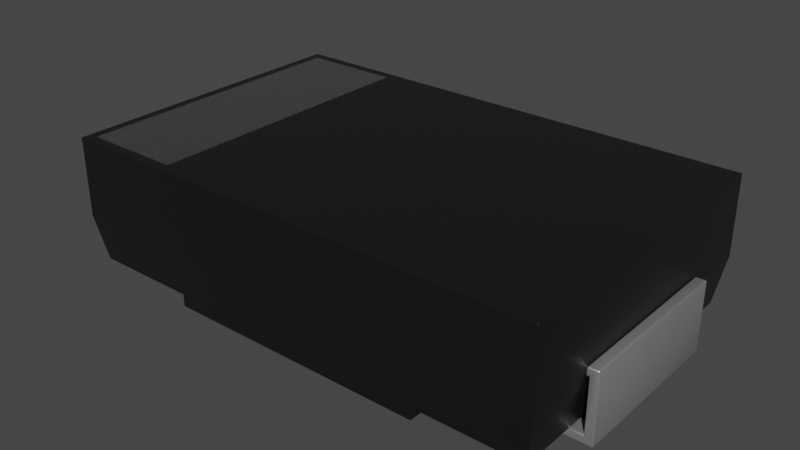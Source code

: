 # Source: C_Pol_Panasonic-GX-2917.blend  (saved by Blender 3.2.14; exported with 4.5.12 LTS)
import bpy
from mathutils import Matrix  # noqa: F401  (used for matrix-valued properties, if any)

bpy.ops.wm.read_factory_settings(use_empty=True)
scene = bpy.context.scene
scene.name = 'Scene'

# ---- collections
col_collection = bpy.data.collections.new('Collection'); scene.collection.children.link(col_collection)

# ---- materials (node trees are filled in below, after node groups)
mat_plastic_chip = bpy.data.materials.new('plastic_chip')
mat_plastic_chip.preview_render_type = 'CUBE'
mat_black_markings = bpy.data.materials.new('black_markings')
mat_black_markings.preview_render_type = 'FLAT'
mat_metal_pins = bpy.data.materials.new('metal_pins')
mat_metal_pins.preview_render_type = 'CUBE'

# ---- node groups
ng_auto_smooth = bpy.data.node_groups.new('Auto Smooth', 'GeometryNodeTree')
_s = ng_auto_smooth.interface.new_socket(name='Geometry', in_out='OUTPUT', socket_type='NodeSocketGeometry')
_s = ng_auto_smooth.interface.new_socket(name='Geometry', in_out='INPUT', socket_type='NodeSocketGeometry')
_s = ng_auto_smooth.interface.new_socket(name='Angle', in_out='INPUT', socket_type='NodeSocketFloat')
_s.subtype = 'ANGLE'
_s.min_value = 0.0
_s.max_value = 3.142
ng_auto_smooth.is_modifier = True
_N = ng_auto_smooth.nodes; _L = ng_auto_smooth.links
n0 = _N.new('NodeGroupOutput'); n0.name = 'Group Output'; n0.location = (480, -100)
n1 = _N.new('NodeGroupInput'); n1.name = 'Group Input'; n1.location = (-420, -300)
n2 = _N.new('NodeGroupInput'); n2.name = 'Group Input.001'; n2.location = (-60, -100)
n3 = _N.new('GeometryNodeSetShadeSmooth'); n3.name = 'Set Shade Smooth'; n3.location = (120, -100)
n3.domain = 'EDGE'
n4 = _N.new('GeometryNodeSetShadeSmooth'); n4.name = 'Set Shade Smooth.001'; n4.location = (300, -100)
n5 = _N.new('GeometryNodeInputMeshEdgeAngle'); n5.name = 'Edge Angle'; n5.location = (-420, -220)
n6 = _N.new('GeometryNodeInputEdgeSmooth'); n6.name = 'Is Edge Smooth'; n6.location = (-60, -160)
n7 = _N.new('GeometryNodeInputShadeSmooth'); n7.name = 'Is Face Smooth'; n7.location = (-240, -340)
n8 = _N.new('FunctionNodeBooleanMath'); n8.name = 'Boolean Math'; n8.location = (-60, -220)
n9 = _N.new('FunctionNodeCompare'); n9.name = 'Compare'; n9.location = (-240, -180)
n9.operation = 'LESS_EQUAL'
_L.new(n5.outputs[0], n9.inputs[0])
_L.new(n4.outputs[0], n0.inputs[0])
_L.new(n1.outputs[1], n9.inputs[1])
_L.new(n9.outputs[0], n8.inputs[0])
_L.new(n7.outputs[0], n8.inputs[1])
_L.new(n2.outputs[0], n3.inputs[0])
_L.new(n6.outputs[0], n3.inputs[1])
_L.new(n3.outputs[0], n4.inputs[0])
_L.new(n8.outputs[0], n3.inputs[2])
n0.is_active_output = True

# ---- material node trees
mat_plastic_chip.use_nodes = True; mat_plastic_chip.node_tree.nodes.clear()
_N = mat_plastic_chip.node_tree.nodes; _L = mat_plastic_chip.node_tree.links
n0 = _N.new('ShaderNodeBsdfPrincipled'); n0.name = 'Principled BSDF'; n0.location = (10, 300)
n0.distribution = 'GGX'
n0.subsurface_method = 'BURLEY'
n0.inputs[0].default_value = (0.009312, 0.009312, 0.009312, 1.0)
n0.inputs[1].default_value = 0.1372
n0.inputs[2].default_value = 0.3706
n0.inputs[3].default_value = 1.45
n0.inputs[27].default_value = (0.0, 0.0, 0.0, 1.0)
n0.inputs[28].default_value = 1.0
n1 = _N.new('ShaderNodeOutputMaterial'); n1.name = 'Material Output'; n1.location = (300, 300)
n2 = _N.new('ShaderNodeTexNoise'); n2.name = 'Noise Texture'; n2.location = (-893, 54)
n2.inputs[2].default_value = 200.0
n2.inputs[3].default_value = 3.6
n2.inputs[4].default_value = 0.8375
n3 = _N.new('ShaderNodeBump'); n3.name = 'Bump'; n3.location = (-604, -53)
n3.inputs[0].default_value = 0.08
n3.inputs[1].default_value = 1.0
n3.inputs[2].default_value = 1.0
_L.new(n0.outputs[0], n1.inputs[0])
_L.new(n2.outputs[0], n3.inputs[3])
_L.new(n3.outputs[0], n0.inputs[5])
n1.is_active_output = True
mat_black_markings.use_nodes = True; mat_black_markings.node_tree.nodes.clear()
_N = mat_black_markings.node_tree.nodes; _L = mat_black_markings.node_tree.links
n0 = _N.new('ShaderNodeMapping'); n0.name = 'Mapping'; n0.location = (-1010, 265)
n0.inputs[3].default_value = (3.0, 1.0, 1.0)
n1 = _N.new('ShaderNodeBsdfPrincipled'); n1.name = 'Principled BSDF'; n1.location = (-34, 272)
n1.distribution = 'GGX'
n1.subsurface_method = 'BURLEY'
n1.inputs[1].default_value = 0.02
n1.inputs[2].default_value = 0.4636
n1.inputs[3].default_value = 1.4
n1.inputs[8].default_value = 1.0
n1.inputs[10].default_value = 0.3682
n1.inputs[13].default_value = 0.6591
n1.inputs[18].default_value = 0.2318
n1.inputs[20].default_value = 0.6709
n1.inputs[24].default_value = 0.1191
n1.inputs[27].default_value = (0.0, 0.0, 0.0, 1.0)
n1.inputs[28].default_value = 1.0
n2 = _N.new('ShaderNodeOutputMaterial'); n2.name = 'Material Output'; n2.location = (300, 300)
n3 = _N.new('ShaderNodeTexNoise'); n3.name = 'Noise Texture'; n3.location = (-662, 176)
n3.inputs[2].default_value = 88.0
n3.inputs[3].default_value = 10.8
n3.inputs[4].default_value = 0.9167
n3.inputs[8].default_value = 1.6
n4 = _N.new('ShaderNodeTexCoord'); n4.name = 'Texture Coordinate'; n4.location = (-1250, 180)
n5 = _N.new('ShaderNodeBump'); n5.name = 'Bump'; n5.location = (-376, -99)
n5.inputs[0].default_value = 0.05
n5.inputs[1].default_value = 1.0
n5.inputs[2].default_value = 1.0
n6 = _N.new('ShaderNodeValToRGB'); n6.name = 'ColorRamp'; n6.location = (-354, 186)
while len(n6.color_ramp.elements) > 1: n6.color_ramp.elements.remove(n6.color_ramp.elements[-1])
n6.color_ramp.elements[0].position = 0.0; n6.color_ramp.elements[0].color = (0.0, 0.0, 0.0, 1.0)
_e = n6.color_ramp.elements.new(1.0); _e.color = (0.0, 0.0, 0.0, 1.0)
n7 = _N.new('ShaderNodeMix'); n7.name = 'Mix'; n7.location = (-204, 152)
n7.data_type = 'RGBA'
n7.inputs[0].default_value = 0.3682
n7.inputs[7].default_value = (0.03754, 0.03754, 0.03754, 1.0)
_L.new(n3.outputs[0], n6.inputs[0])
_L.new(n1.outputs[0], n2.inputs[0])
_L.new(n4.outputs[2], n0.inputs[0])
_L.new(n0.outputs[0], n3.inputs[0])
_L.new(n3.outputs[0], n5.inputs[3])
_L.new(n5.outputs[0], n1.inputs[5])
_L.new(n6.outputs[0], n7.inputs[6])
_L.new(n7.outputs[2], n1.inputs[0])
n2.is_active_output = True
mat_metal_pins.use_nodes = True; mat_metal_pins.node_tree.nodes.clear()
_N = mat_metal_pins.node_tree.nodes; _L = mat_metal_pins.node_tree.links
n0 = _N.new('ShaderNodeMapping'); n0.name = 'Mapping'; n0.location = (-1447, -91)
n0.inputs[3].default_value = (4.8, 1.2, 1.1)
n1 = _N.new('ShaderNodeBsdfPrincipled'); n1.name = 'Principled BSDF'; n1.location = (-560, 254)
n1.distribution = 'GGX'
n1.subsurface_method = 'BURLEY'
n1.inputs[1].default_value = 0.7818
n1.inputs[2].default_value = 0.2886
n1.inputs[3].default_value = 1.45
n1.inputs[13].default_value = 0.0
n1.inputs[27].default_value = (0.0, 0.0, 0.0, 1.0)
n1.inputs[28].default_value = 1.0
n2 = _N.new('ShaderNodeOutputMaterial'); n2.name = 'Material Output.002'; n2.location = (-205, 253)
n2.width = 213
n3 = _N.new('ShaderNodeTexNoise'); n3.name = 'Noise Texture.002'; n3.location = (-1228, -73)
n3.inputs[2].default_value = 0.1
n3.inputs[3].default_value = 7.0
n3.inputs[4].default_value = 0.6
n3.inputs[8].default_value = 0.4
n4 = _N.new('ShaderNodeTexCoord'); n4.name = 'Texture Coordinate'; n4.location = (-1636, -116)
n5 = _N.new('ShaderNodeMix'); n5.name = 'Mix.001'; n5.location = (-921, 45)
n5.data_type = 'RGBA'
n5.inputs[6].default_value = (0.9398, 0.9547, 1.0, 1.0)
n5.inputs[7].default_value = (0.13, 0.1259, 0.1359, 1.0)
n6 = _N.new('ShaderNodeBump'); n6.name = 'Bump.001'; n6.location = (-1001, -227)
n6.inputs[0].default_value = 0.05
n6.inputs[1].default_value = 0.01
n6.inputs[2].default_value = 1.0
_L.new(n1.outputs[0], n2.inputs[0])
_L.new(n3.outputs[0], n6.inputs[3])
_L.new(n0.outputs[0], n3.inputs[0])
_L.new(n3.outputs[0], n5.inputs[0])
_L.new(n4.outputs[3], n0.inputs[0])
_L.new(n5.outputs[2], n1.inputs[0])
_L.new(n6.outputs[0], n1.inputs[5])
n2.is_active_output = True

# ---- world
world_world = bpy.data.worlds.new('World'); scene.world = world_world
world_world.use_nodes = True; world_world.node_tree.nodes.clear()
_N = world_world.node_tree.nodes; _L = world_world.node_tree.links
n0 = _N.new('ShaderNodeOutputWorld'); n0.name = 'World Output'; n0.location = (300, 300)
n1 = _N.new('ShaderNodeBackground'); n1.name = 'Background'; n1.location = (10, 300)
n1.inputs[0].default_value = (0.05088, 0.05088, 0.05088, 1.0)
_L.new(n1.outputs[0], n0.inputs[0])
n0.is_active_output = True
world_world.color = (0.05088, 0.05088, 0.05088)
world_world.use_sun_shadow = False
world_world.sun_shadow_jitter_overblur = 0.0

# ---- meshes
me_shape_9_indexedfaceset_001 = bpy.data.meshes.new('SHAPE_9_IndexedFaceSet.001')
me_shape_9_indexedfaceset_001.from_pydata([(-1.413, 0.885, 0.3402), (1.413, 0.885, 0.7902), (-0.791, 0.8283, 0.7904), (-1.356, 0.8283, 0.7904), (-0.791, -0.8284, 0.7904), (-1.356, -0.8284, 0.7904), (1.413, 0.885, 0.3402), (-1.413, -0.8851, 0.3402), (-1.413, -0.8851, 0.7902), (-1.413, 0.885, 0.7902), (1.413, -0.8851, 0.7902), (1.368, -0.8406, 0.07008), (-1.368, 0.8405, 0.07008), (1.413, -0.8851, 0.3402), (0.7606, -0.8406, 0.0), (-0.7606, -0.8406, 0.07008), (-0.7606, 0.8405, 0.07008), (-0.7606, 0.8405, 0.0), (-0.7606, -0.8406, 0.0), (-1.368, -0.8406, 0.07008), (1.368, 0.8405, 0.07008), (0.7606, -0.8406, 0.07008), (0.7606, 0.8405, 0.0), (0.7606, 0.8405, 0.07008), (1.475, 0.4901, 0.3949), (1.425, -0.4902, 0.05), (1.475, 0.4901, 0.0), (1.413, 0.4901, 0.3949), (1.425, 0.4901, 0.05), (1.425, -0.4902, 0.3449), (1.425, 0.4901, 0.3449), (1.475, -0.4902, 0.0), (0.8449, 0.4901, 0.0), (0.8449, 0.4901, 0.05), (1.413, 0.4901, 0.3449), (0.8449, -0.4902, 0.0), (1.475, -0.4902, 0.3949), (1.413, -0.4902, 0.3949), (1.413, -0.4902, 0.3449), (0.8449, -0.4902, 0.05), (-1.475, 0.4901, 0.3949), (-1.425, -0.4902, 0.05), (-1.475, 0.4901, 0.0), (-1.413, 0.4901, 0.3449), (-1.413, -0.4902, 0.3449), (-1.413, 0.4901, 0.3949), (-1.413, -0.4902, 0.3949), (-0.8449, -0.4902, 0.0), (-1.425, 0.4901, 0.05), (-1.425, 0.4901, 0.3449), (-1.425, -0.4902, 0.3449), (-0.8449, 0.4901, 0.0), (-1.475, -0.4902, 0.0), (-0.8449, -0.4902, 0.05), (-1.475, -0.4902, 0.3949), (-0.8449, 0.4901, 0.05)], [], [(1, 6, 0), (1, 0, 9), (2, 4, 5), (2, 5, 3), (9, 8, 10), (9, 10, 1), (10, 13, 6), (10, 6, 1), (9, 0, 7), (9, 7, 8), (8, 7, 13), (8, 13, 10), (13, 20, 6), (13, 11, 20), (16, 12, 0), (6, 20, 23), (0, 6, 23), (0, 23, 16), (0, 19, 7), (0, 12, 19), (21, 11, 13), (7, 19, 15), (13, 7, 15), (13, 15, 21), (21, 14, 22), (21, 22, 23), (16, 17, 18), (16, 18, 15), (22, 14, 18), (22, 18, 17), (16, 15, 19), (16, 19, 12), (20, 11, 21), (20, 21, 23), (15, 18, 14), (15, 14, 21), (23, 22, 17), (23, 17, 16), (27, 37, 36), (27, 36, 24), (33, 39, 25), (33, 25, 28), (36, 31, 26), (36, 26, 24), (27, 34, 38), (27, 38, 37), (33, 32, 35), (33, 35, 39), (30, 28, 25), (30, 25, 29), (30, 29, 38), (30, 38, 34), (26, 31, 35), (26, 35, 32), (28, 26, 32), (28, 32, 33), (27, 30, 34), (24, 28, 30), (24, 26, 28), (24, 30, 27), (36, 29, 25), (36, 25, 31), (37, 38, 29), (37, 29, 36), (35, 31, 25), (39, 35, 25), (40, 54, 46), (40, 46, 45), (48, 41, 53), (48, 53, 55), (40, 42, 52), (40, 52, 54), (46, 44, 43), (46, 43, 45), (53, 47, 51), (53, 51, 55), (50, 41, 48), (50, 48, 49), (43, 44, 50), (43, 50, 49), (51, 47, 52), (51, 52, 42), (41, 52, 47), (41, 47, 53), (46, 50, 44), (54, 41, 50), (54, 52, 41), (54, 50, 46), (40, 49, 48), (40, 48, 42), (45, 43, 49), (45, 49, 40), (51, 42, 48), (55, 51, 48)])
me_shape_9_indexedfaceset_001.polygons.foreach_set('use_smooth', [True] * 94)
me_shape_9_indexedfaceset_001.polygons.foreach_set('material_index', [0, 0, 1, 1, 0, 0, 0, 0, 0, 0, 0, 0, 0, 0, 0, 0, 0, 0, 0, 0, 0, 0, 0, 0, 0, 0, 0, 0, 0, 0, 0, 0, 0, 0, 0, 0, 0, 0, 2, 2, 2, 2, 2, 2, 2, 2, 2, 2, 2, 2, 2, 2, 2, 2, 2, 2, 2, 2, 2, 2, 2, 2, 2, 2, 2, 2, 2, 2, 2, 2, 2, 2, 2, 2, 2, 2, 2, 2, 2, 2, 2, 2, 2, 2, 2, 2, 2, 2, 2, 2, 2, 2, 2, 2])
_uv = me_shape_9_indexedfaceset_001.uv_layers.new(name='UVMap')
_uv.uv.foreach_set('vector', [1.0, 1.0, 1.0, 0.0, 0.0, 0.0, 1.0, 1.0, 0.0, 0.0, 0.0, 1.0, 1.0, 1.0, 0.0, 1.0, 0.0, 0.0, 1.0, 1.0, 0.0, 0.0, 1.0, 0.0, 0.0, 1.0, 0.0, 0.0, 1.0, 0.0, 0.0, 1.0, 1.0, 0.0, 1.0, 1.0, 0.0, 1.0, 0.0, 0.0, 1.0, 0.0, 0.0, 1.0, 1.0, 0.0, 1.0, 1.0, 1.0, 1.0, 1.0, 0.0, 0.0, 0.0, 1.0, 1.0, 0.0, 0.0, 0.0, 1.0, 0.0, 1.0, 0.0, 0.0, 1.0, 0.0, 0.0, 1.0, 1.0, 0.0, 1.0, 1.0, 0.0, 1.0, 0.9749, 0.0, 1.0, 1.0, 0.0, 1.0, 0.02513, 0.0, 0.9749, 0.0, 0.2308, 0.0, 0.01575, 0.0, 0.0, 1.0, 1.0, 1.0, 0.9843, 0.0, 0.7692, 0.0, 0.0, 1.0, 1.0, 1.0, 0.7692, 0.0, 0.0, 1.0, 0.7692, 0.0, 0.2308, 0.0, 1.0, 1.0, 0.02513, 0.0, 0.0, 1.0, 1.0, 1.0, 0.9749, 0.0, 0.02513, 0.0, 0.7692, 0.0, 0.9843, 0.0, 1.0, 1.0, 0.0, 1.0, 0.01575, 0.0, 0.2308, 0.0, 1.0, 1.0, 0.0, 1.0, 0.2308, 0.0, 1.0, 1.0, 0.2308, 0.0, 0.7692, 0.0, 0.0, 1.0, 0.0, 0.0, 1.0, 0.0, 0.0, 1.0, 1.0, 0.0, 1.0, 1.0, 1.0, 1.0, 1.0, 0.0, 0.0, 0.0, 1.0, 1.0, 0.0, 0.0, 0.0, 1.0, 1.0, 1.0, 0.0, 1.0, 0.0, 0.0, 1.0, 1.0, 0.0, 0.0, 1.0, 0.0, 1.0, 1.0, 0.0, 1.0, 0.0, 0.0, 1.0, 1.0, 0.0, 0.0, 1.0, 0.0, 1.0, 1.0, 0.0, 1.0, 0.0, 0.0, 1.0, 1.0, 0.0, 0.0, 1.0, 0.0, 0.0, 1.0, 0.0, 0.0, 1.0, 0.0, 0.0, 1.0, 1.0, 0.0, 1.0, 1.0, 1.0, 1.0, 1.0, 0.0, 0.0, 0.0, 1.0, 1.0, 0.0, 0.0, 0.0, 1.0, 1.0, 0.0, 0.0, 0.0, 0.0, 1.0, 1.0, 0.0, 0.0, 1.0, 1.0, 1.0, 1.0, 0.0, 0.0, 0.0, 0.0, 1.0, 1.0, 0.0, 0.0, 1.0, 1.0, 1.0, 0.0, 1.0, 0.0, 0.0, 1.0, 0.0, 0.0, 1.0, 1.0, 0.0, 1.0, 1.0, 1.0, 1.0, 1.0, 0.0, 0.0, 0.0, 1.0, 1.0, 0.0, 0.0, 0.0, 1.0, 1.0, 1.0, 1.0, 0.0, 0.0, 0.0, 1.0, 1.0, 0.0, 0.0, 0.0, 1.0, 1.0, 1.0, 1.0, 0.0, 0.0, 0.0, 1.0, 1.0, 0.0, 0.0, 0.0, 1.0, 1.0, 1.0, 0.0, 1.0, 0.0, 0.0, 1.0, 1.0, 0.0, 0.0, 1.0, 0.0, 1.0, 1.0, 0.0, 1.0, 0.0, 0.0, 1.0, 1.0, 0.0, 0.0, 1.0, 0.0, 0.9213, 0.1266, 1.0, 0.0, 0.0, 0.0, 0.9213, 0.1266, 0.0, 0.0, 0.0, 0.1266, 0.9013, 1.0, 0.9213, 0.8734, 0.9013, 0.8734, 1.0, 1.0, 0.9213, 0.1266, 0.9213, 0.8734, 1.0, 1.0, 1.0, 0.0, 0.9213, 0.1266, 1.0, 1.0, 0.9213, 0.8734, 0.9013, 1.0, 1.0, 1.0, 0.9213, 0.8734, 0.9213, 0.1266, 1.0, 1.0, 0.9213, 0.1266, 1.0, 0.0, 0.9013, 1.0, 0.9013, 0.8734, 0.9213, 0.8734, 0.9013, 1.0, 0.9213, 0.8734, 1.0, 1.0, 0.0, 0.0, 1.0, 0.0, 0.9213, 0.1266, 0.0, 0.1266, 0.0, 0.0, 0.9213, 0.1266, 1.0, 0.0, 0.0, 0.0, 0.0, 1.0, 1.0, 0.0, 0.0, 1.0, 1.0, 1.0, 1.0, 0.0, 0.0, 0.0, 0.0, 1.0, 1.0, 0.0, 0.0, 1.0, 1.0, 1.0, 1.0, 1.0, 1.0, 0.0, 0.0, 0.0, 1.0, 1.0, 0.0, 0.0, 0.0, 1.0, 0.0, 1.0, 0.0, 0.0, 1.0, 0.0, 0.0, 1.0, 1.0, 0.0, 1.0, 1.0, 0.0, 1.0, 0.0, 0.0, 1.0, 0.0, 0.0, 1.0, 1.0, 0.0, 1.0, 1.0, 0.0, 1.0, 0.0, 0.0, 1.0, 0.0, 0.0, 1.0, 1.0, 0.0, 1.0, 1.0, 1.0, 1.0, 0.0, 1.0, 0.0, 0.0, 1.0, 1.0, 0.0, 0.0, 1.0, 0.0, 1.0, 1.0, 0.0, 1.0, 0.0, 0.0, 1.0, 1.0, 0.0, 0.0, 1.0, 0.0, 0.07875, 0.1266, 0.0, 0.0, 1.0, 0.0, 0.07875, 0.1266, 1.0, 0.0, 1.0, 0.1266, 0.09875, 1.0, 0.07875, 0.8734, 0.09875, 0.8734, 0.0, 1.0, 0.07875, 0.1266, 0.07875, 0.8734, 0.0, 1.0, 0.0, 0.0, 0.07875, 0.1266, 0.0, 1.0, 0.07875, 0.8734, 0.09875, 1.0, 0.0, 1.0, 0.07875, 0.8734, 0.07875, 0.1266, 0.0, 1.0, 0.07875, 0.1266, 0.0, 0.0, 0.09875, 1.0, 0.09875, 0.8734, 0.07875, 0.8734, 0.09875, 1.0, 0.07875, 0.8734, 0.0, 1.0, 1.0, 0.0, 0.0, 0.0, 0.07875, 0.1266, 1.0, 0.1266, 1.0, 0.0, 0.07875, 0.1266])
me_shape_9_indexedfaceset_001.materials.append(mat_plastic_chip)
me_shape_9_indexedfaceset_001.materials.append(mat_black_markings)
me_shape_9_indexedfaceset_001.materials.append(mat_metal_pins)
me_shape_9_indexedfaceset_001.update()

# ---- objects
ob_shape_9_indexedfaceset = bpy.data.objects.new('SHAPE_9_IndexedFaceSet', me_shape_9_indexedfaceset_001)

# ---- transforms, parenting, visibility, modifiers, constraints
ob_shape_9_indexedfaceset.location = (0.0, 1.455e-11, 0.0)
ob_shape_9_indexedfaceset.scale = (2.54, 2.54, 2.54)
_m = ob_shape_9_indexedfaceset.modifiers.new('Bevel', 'BEVEL')
_m.segments = 3
_m = ob_shape_9_indexedfaceset.modifiers.new('Auto Smooth', 'NODES')
_m.node_group = ng_auto_smooth
_gi = [s.identifier for s in ng_auto_smooth.interface.items_tree if s.item_type == 'SOCKET' and s.in_out == 'INPUT']
_m[_gi[1]] = 0.5236  # Angle

# ---- collection membership
col_collection.objects.link(ob_shape_9_indexedfaceset)

# ---- scene / render settings (as saved in the file)
scene.frame_start = 1; scene.frame_end = 250; scene.frame_set(86)
scene.render.engine = 'CYCLES'
scene.cycles.feature_set = 'EXPERIMENTAL'
scene.cycles.use_denoising = False
scene.cycles.samples = 128
scene.cycles.sampling_pattern = 'TABULATED_SOBOL'
scene.cycles.use_adaptive_sampling = False
scene.cycles.use_light_tree = False
scene.view_settings.view_transform = 'Filmic'
bpy.context.view_layer.update()

# ---- added for rendering (the .blend has no active camera and no usable light): camera, sun
cam_auto = bpy.data.cameras.new('AutoCamera')
cam_auto.lens = 50.0
cam_auto.sensor_width = 36.0
cam_auto.clip_end = 1000.0
ob_auto_camera = bpy.data.objects.new('AutoCamera', cam_auto)
scene.collection.objects.link(ob_auto_camera)
ob_auto_camera.location = (8.29476, -9.95388, 7.63965)
ob_auto_camera.rotation_euler = (1.09748, -7.21219e-08, 0.694738)
scene.camera = ob_auto_camera
light_auto_sun = bpy.data.lights.new('AutoSun', 'SUN')
light_auto_sun.energy = 3.0
light_auto_sun.angle = 0.0523599
ob_auto_sun = bpy.data.objects.new('AutoSun', light_auto_sun)
scene.collection.objects.link(ob_auto_sun)
ob_auto_sun.rotation_euler = (0.872665, 0.174533, 0.523599)
bpy.context.view_layer.update()
